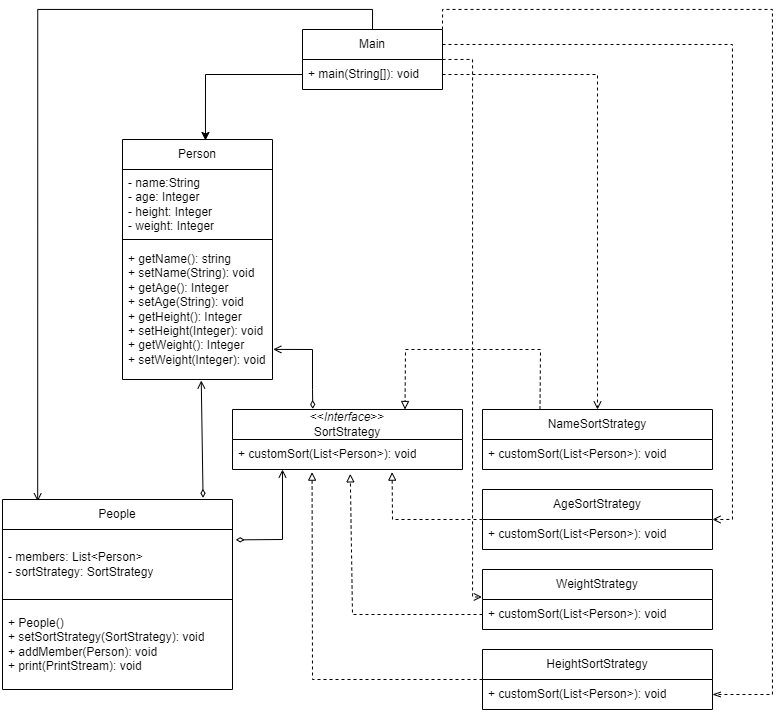

The diagram above was exported from draw.io. Its source (the exported page's mxGraphModel, read from the mxfile embedded in the PNG):
<mxGraphModel dx="1673" dy="979" grid="1" gridSize="10" guides="1" tooltips="1" connect="1" arrows="1" fold="1" page="1" pageScale="1" pageWidth="850" pageHeight="1100" math="0" shadow="0">
  <root>
    <mxCell id="0" />
    <mxCell id="1" parent="0" />
    <mxCell id="qP9ui2Ol_Tej65ij6-hi-23" style="edgeStyle=orthogonalEdgeStyle;rounded=0;orthogonalLoop=1;jettySize=auto;html=1;exitX=0.5;exitY=0;exitDx=0;exitDy=0;entryX=0.153;entryY=0.01;entryDx=0;entryDy=0;entryPerimeter=0;endArrow=open;endFill=0;" edge="1" parent="1" source="qP9ui2Ol_Tej65ij6-hi-2" target="qP9ui2Ol_Tej65ij6-hi-10">
      <mxGeometry relative="1" as="geometry" />
    </mxCell>
    <mxCell id="qP9ui2Ol_Tej65ij6-hi-26" style="edgeStyle=orthogonalEdgeStyle;rounded=0;orthogonalLoop=1;jettySize=auto;html=1;exitX=1;exitY=0.25;exitDx=0;exitDy=0;entryX=1;entryY=0.5;entryDx=0;entryDy=0;dashed=1;endArrow=open;endFill=0;" edge="1" parent="1" source="qP9ui2Ol_Tej65ij6-hi-2" target="qP9ui2Ol_Tej65ij6-hi-17">
      <mxGeometry relative="1" as="geometry" />
    </mxCell>
    <mxCell id="qP9ui2Ol_Tej65ij6-hi-27" style="edgeStyle=orthogonalEdgeStyle;rounded=0;orthogonalLoop=1;jettySize=auto;html=1;exitX=1;exitY=0.5;exitDx=0;exitDy=0;entryX=-0.003;entryY=-0.084;entryDx=0;entryDy=0;entryPerimeter=0;dashed=1;endArrow=open;endFill=0;" edge="1" parent="1" source="qP9ui2Ol_Tej65ij6-hi-2" target="qP9ui2Ol_Tej65ij6-hi-20">
      <mxGeometry relative="1" as="geometry">
        <Array as="points">
          <mxPoint x="520" y="400" />
          <mxPoint x="520" y="937" />
        </Array>
      </mxGeometry>
    </mxCell>
    <mxCell id="qP9ui2Ol_Tej65ij6-hi-28" style="edgeStyle=orthogonalEdgeStyle;rounded=0;orthogonalLoop=1;jettySize=auto;html=1;exitX=1;exitY=0;exitDx=0;exitDy=0;entryX=1;entryY=0.5;entryDx=0;entryDy=0;dashed=1;endArrow=openThin;endFill=0;" edge="1" parent="1" source="qP9ui2Ol_Tej65ij6-hi-2" target="qP9ui2Ol_Tej65ij6-hi-22">
      <mxGeometry relative="1" as="geometry">
        <Array as="points">
          <mxPoint x="490" y="350" />
          <mxPoint x="820" y="350" />
          <mxPoint x="820" y="1035" />
        </Array>
      </mxGeometry>
    </mxCell>
    <mxCell id="qP9ui2Ol_Tej65ij6-hi-2" value="Main" style="swimlane;fontStyle=0;childLayout=stackLayout;horizontal=1;startSize=30;horizontalStack=0;resizeParent=1;resizeParentMax=0;resizeLast=0;collapsible=1;marginBottom=0;whiteSpace=wrap;html=1;" vertex="1" parent="1">
      <mxGeometry x="350" y="370" width="140" height="60" as="geometry" />
    </mxCell>
    <mxCell id="qP9ui2Ol_Tej65ij6-hi-3" value="+ main(String[]): void" style="text;strokeColor=none;fillColor=none;align=left;verticalAlign=middle;spacingLeft=4;spacingRight=4;overflow=hidden;points=[[0,0.5],[1,0.5]];portConstraint=eastwest;rotatable=0;whiteSpace=wrap;html=1;" vertex="1" parent="qP9ui2Ol_Tej65ij6-hi-2">
      <mxGeometry y="30" width="140" height="30" as="geometry" />
    </mxCell>
    <mxCell id="qP9ui2Ol_Tej65ij6-hi-6" value="Person" style="swimlane;fontStyle=0;childLayout=stackLayout;horizontal=1;startSize=30;horizontalStack=0;resizeParent=1;resizeParentMax=0;resizeLast=0;collapsible=1;marginBottom=0;whiteSpace=wrap;html=1;" vertex="1" parent="1">
      <mxGeometry x="170" y="480" width="150" height="240" as="geometry" />
    </mxCell>
    <mxCell id="qP9ui2Ol_Tej65ij6-hi-7" value="- name:String&lt;br&gt;- age: Integer&lt;br&gt;- height: Integer&lt;br&gt;- weight: Integer" style="text;align=left;verticalAlign=middle;spacingLeft=4;spacingRight=4;overflow=hidden;points=[[0,0.5],[1,0.5]];portConstraint=eastwest;rotatable=0;whiteSpace=wrap;html=1;strokeColor=default;" vertex="1" parent="qP9ui2Ol_Tej65ij6-hi-6">
      <mxGeometry y="30" width="150" height="70" as="geometry" />
    </mxCell>
    <mxCell id="qP9ui2Ol_Tej65ij6-hi-9" value="+ getName(): string&lt;br&gt;+ setName(String): void&lt;br&gt;+ getAge(): Integer&lt;br&gt;+ setAge(String): void&lt;br&gt;+ getHeight(): Integer&lt;br&gt;+ setHeight(Integer): void&lt;br&gt;+ getWeight(): Integer&lt;br&gt;+ setWeight(Integer): void" style="text;strokeColor=none;fillColor=none;align=left;verticalAlign=middle;spacingLeft=4;spacingRight=4;overflow=hidden;points=[[0,0.5],[1,0.5]];portConstraint=eastwest;rotatable=0;whiteSpace=wrap;html=1;" vertex="1" parent="qP9ui2Ol_Tej65ij6-hi-6">
      <mxGeometry y="100" width="150" height="140" as="geometry" />
    </mxCell>
    <mxCell id="qP9ui2Ol_Tej65ij6-hi-31" style="rounded=0;orthogonalLoop=1;jettySize=auto;html=1;exitX=0.872;exitY=-0.009;exitDx=0;exitDy=0;entryX=0.525;entryY=1.007;entryDx=0;entryDy=0;entryPerimeter=0;endArrow=open;endFill=0;startArrow=diamondThin;startFill=0;exitPerimeter=0;" edge="1" parent="1" source="qP9ui2Ol_Tej65ij6-hi-10" target="qP9ui2Ol_Tej65ij6-hi-9">
      <mxGeometry relative="1" as="geometry" />
    </mxCell>
    <mxCell id="qP9ui2Ol_Tej65ij6-hi-32" style="edgeStyle=none;rounded=0;orthogonalLoop=1;jettySize=auto;html=1;exitX=1.014;exitY=0.148;exitDx=0;exitDy=0;startArrow=diamondThin;startFill=0;endArrow=open;endFill=0;exitPerimeter=0;" edge="1" parent="1" source="qP9ui2Ol_Tej65ij6-hi-11">
      <mxGeometry relative="1" as="geometry">
        <mxPoint x="330" y="810" as="targetPoint" />
        <Array as="points">
          <mxPoint x="330" y="880" />
        </Array>
      </mxGeometry>
    </mxCell>
    <mxCell id="qP9ui2Ol_Tej65ij6-hi-10" value="People" style="swimlane;fontStyle=0;childLayout=stackLayout;horizontal=1;startSize=30;horizontalStack=0;resizeParent=1;resizeParentMax=0;resizeLast=0;collapsible=1;marginBottom=0;whiteSpace=wrap;html=1;" vertex="1" parent="1">
      <mxGeometry x="50" y="840" width="230" height="190" as="geometry" />
    </mxCell>
    <mxCell id="qP9ui2Ol_Tej65ij6-hi-11" value="- members: List&amp;lt;Person&amp;gt;&lt;br&gt;- sortStrategy: SortStrategy" style="text;align=left;verticalAlign=middle;spacingLeft=4;spacingRight=4;overflow=hidden;points=[[0,0.5],[1,0.5]];portConstraint=eastwest;rotatable=0;whiteSpace=wrap;html=1;strokeColor=default;" vertex="1" parent="qP9ui2Ol_Tej65ij6-hi-10">
      <mxGeometry y="30" width="230" height="70" as="geometry" />
    </mxCell>
    <mxCell id="qP9ui2Ol_Tej65ij6-hi-12" value="+ People()&lt;br&gt;+ setSortStrategy(SortStrategy): void&lt;br&gt;+ addMember(Person): void&lt;br&gt;+ print(PrintStream): void" style="text;strokeColor=none;fillColor=none;align=left;verticalAlign=middle;spacingLeft=4;spacingRight=4;overflow=hidden;points=[[0,0.5],[1,0.5]];portConstraint=eastwest;rotatable=0;whiteSpace=wrap;html=1;" vertex="1" parent="qP9ui2Ol_Tej65ij6-hi-10">
      <mxGeometry y="100" width="230" height="90" as="geometry" />
    </mxCell>
    <mxCell id="qP9ui2Ol_Tej65ij6-hi-37" style="edgeStyle=none;rounded=0;orthogonalLoop=1;jettySize=auto;html=1;exitX=0.349;exitY=-0.01;exitDx=0;exitDy=0;entryX=1.005;entryY=0.785;entryDx=0;entryDy=0;entryPerimeter=0;startArrow=diamondThin;startFill=0;endArrow=open;endFill=0;exitPerimeter=0;" edge="1" parent="1" source="qP9ui2Ol_Tej65ij6-hi-13" target="qP9ui2Ol_Tej65ij6-hi-9">
      <mxGeometry relative="1" as="geometry">
        <Array as="points">
          <mxPoint x="360" y="730" />
          <mxPoint x="360" y="690" />
        </Array>
      </mxGeometry>
    </mxCell>
    <mxCell id="qP9ui2Ol_Tej65ij6-hi-13" value="&amp;lt;&amp;lt;&lt;i&gt;Interface&lt;/i&gt;&amp;gt;&amp;gt;&lt;br&gt;SortStrategy" style="swimlane;fontStyle=0;childLayout=stackLayout;horizontal=1;startSize=30;horizontalStack=0;resizeParent=1;resizeParentMax=0;resizeLast=0;collapsible=1;marginBottom=0;whiteSpace=wrap;html=1;" vertex="1" parent="1">
      <mxGeometry x="280" y="750" width="230" height="60" as="geometry" />
    </mxCell>
    <mxCell id="qP9ui2Ol_Tej65ij6-hi-14" value="+ customSort(List&amp;lt;Person&amp;gt;): void" style="text;strokeColor=none;fillColor=none;align=left;verticalAlign=middle;spacingLeft=4;spacingRight=4;overflow=hidden;points=[[0,0.5],[1,0.5]];portConstraint=eastwest;rotatable=0;whiteSpace=wrap;html=1;" vertex="1" parent="qP9ui2Ol_Tej65ij6-hi-13">
      <mxGeometry y="30" width="230" height="30" as="geometry" />
    </mxCell>
    <mxCell id="qP9ui2Ol_Tej65ij6-hi-35" style="edgeStyle=none;rounded=0;orthogonalLoop=1;jettySize=auto;html=1;exitX=0.25;exitY=0;exitDx=0;exitDy=0;entryX=0.75;entryY=0;entryDx=0;entryDy=0;dashed=1;startArrow=none;startFill=0;endArrow=block;endFill=0;" edge="1" parent="1" source="qP9ui2Ol_Tej65ij6-hi-15" target="qP9ui2Ol_Tej65ij6-hi-13">
      <mxGeometry relative="1" as="geometry">
        <Array as="points">
          <mxPoint x="588" y="690" />
          <mxPoint x="453" y="690" />
        </Array>
      </mxGeometry>
    </mxCell>
    <mxCell id="qP9ui2Ol_Tej65ij6-hi-15" value="NameSortStrategy" style="swimlane;fontStyle=0;childLayout=stackLayout;horizontal=1;startSize=30;horizontalStack=0;resizeParent=1;resizeParentMax=0;resizeLast=0;collapsible=1;marginBottom=0;whiteSpace=wrap;html=1;" vertex="1" parent="1">
      <mxGeometry x="530" y="750" width="230" height="60" as="geometry" />
    </mxCell>
    <mxCell id="qP9ui2Ol_Tej65ij6-hi-16" value="+ customSort(List&amp;lt;Person&amp;gt;): void" style="text;strokeColor=none;fillColor=none;align=left;verticalAlign=middle;spacingLeft=4;spacingRight=4;overflow=hidden;points=[[0,0.5],[1,0.5]];portConstraint=eastwest;rotatable=0;whiteSpace=wrap;html=1;" vertex="1" parent="qP9ui2Ol_Tej65ij6-hi-15">
      <mxGeometry y="30" width="230" height="30" as="geometry" />
    </mxCell>
    <mxCell id="qP9ui2Ol_Tej65ij6-hi-36" style="edgeStyle=none;rounded=0;orthogonalLoop=1;jettySize=auto;html=1;exitX=0;exitY=0.5;exitDx=0;exitDy=0;entryX=0.694;entryY=1.088;entryDx=0;entryDy=0;entryPerimeter=0;dashed=1;startArrow=none;startFill=0;endArrow=block;endFill=0;" edge="1" parent="1" source="qP9ui2Ol_Tej65ij6-hi-17" target="qP9ui2Ol_Tej65ij6-hi-14">
      <mxGeometry relative="1" as="geometry">
        <Array as="points">
          <mxPoint x="440" y="860" />
        </Array>
      </mxGeometry>
    </mxCell>
    <mxCell id="qP9ui2Ol_Tej65ij6-hi-17" value="AgeSortStrategy" style="swimlane;fontStyle=0;childLayout=stackLayout;horizontal=1;startSize=30;horizontalStack=0;resizeParent=1;resizeParentMax=0;resizeLast=0;collapsible=1;marginBottom=0;whiteSpace=wrap;html=1;" vertex="1" parent="1">
      <mxGeometry x="530" y="830" width="230" height="60" as="geometry" />
    </mxCell>
    <mxCell id="qP9ui2Ol_Tej65ij6-hi-18" value="+ customSort(List&amp;lt;Person&amp;gt;): void" style="text;strokeColor=none;fillColor=none;align=left;verticalAlign=middle;spacingLeft=4;spacingRight=4;overflow=hidden;points=[[0,0.5],[1,0.5]];portConstraint=eastwest;rotatable=0;whiteSpace=wrap;html=1;" vertex="1" parent="qP9ui2Ol_Tej65ij6-hi-17">
      <mxGeometry y="30" width="230" height="30" as="geometry" />
    </mxCell>
    <mxCell id="qP9ui2Ol_Tej65ij6-hi-19" value="WeightStrategy" style="swimlane;fontStyle=0;childLayout=stackLayout;horizontal=1;startSize=30;horizontalStack=0;resizeParent=1;resizeParentMax=0;resizeLast=0;collapsible=1;marginBottom=0;whiteSpace=wrap;html=1;" vertex="1" parent="1">
      <mxGeometry x="530" y="910" width="230" height="60" as="geometry" />
    </mxCell>
    <mxCell id="qP9ui2Ol_Tej65ij6-hi-20" value="+ customSort(List&amp;lt;Person&amp;gt;): void" style="text;strokeColor=none;fillColor=none;align=left;verticalAlign=middle;spacingLeft=4;spacingRight=4;overflow=hidden;points=[[0,0.5],[1,0.5]];portConstraint=eastwest;rotatable=0;whiteSpace=wrap;html=1;" vertex="1" parent="qP9ui2Ol_Tej65ij6-hi-19">
      <mxGeometry y="30" width="230" height="30" as="geometry" />
    </mxCell>
    <mxCell id="qP9ui2Ol_Tej65ij6-hi-33" style="edgeStyle=none;rounded=0;orthogonalLoop=1;jettySize=auto;html=1;exitX=0;exitY=0.5;exitDx=0;exitDy=0;entryX=0.346;entryY=1.088;entryDx=0;entryDy=0;entryPerimeter=0;startArrow=none;startFill=0;endArrow=block;endFill=0;dashed=1;" edge="1" parent="1" source="qP9ui2Ol_Tej65ij6-hi-21" target="qP9ui2Ol_Tej65ij6-hi-14">
      <mxGeometry relative="1" as="geometry">
        <Array as="points">
          <mxPoint x="360" y="1020" />
        </Array>
      </mxGeometry>
    </mxCell>
    <mxCell id="qP9ui2Ol_Tej65ij6-hi-21" value="HeightSortStrategy" style="swimlane;fontStyle=0;childLayout=stackLayout;horizontal=1;startSize=30;horizontalStack=0;resizeParent=1;resizeParentMax=0;resizeLast=0;collapsible=1;marginBottom=0;whiteSpace=wrap;html=1;" vertex="1" parent="1">
      <mxGeometry x="530" y="990" width="230" height="60" as="geometry" />
    </mxCell>
    <mxCell id="qP9ui2Ol_Tej65ij6-hi-22" value="+ customSort(List&amp;lt;Person&amp;gt;): void" style="text;strokeColor=none;fillColor=none;align=left;verticalAlign=middle;spacingLeft=4;spacingRight=4;overflow=hidden;points=[[0,0.5],[1,0.5]];portConstraint=eastwest;rotatable=0;whiteSpace=wrap;html=1;" vertex="1" parent="qP9ui2Ol_Tej65ij6-hi-21">
      <mxGeometry y="30" width="230" height="30" as="geometry" />
    </mxCell>
    <mxCell id="qP9ui2Ol_Tej65ij6-hi-24" style="edgeStyle=orthogonalEdgeStyle;rounded=0;orthogonalLoop=1;jettySize=auto;html=1;exitX=0;exitY=0.5;exitDx=0;exitDy=0;entryX=0.553;entryY=0.004;entryDx=0;entryDy=0;entryPerimeter=0;" edge="1" parent="1" source="qP9ui2Ol_Tej65ij6-hi-3" target="qP9ui2Ol_Tej65ij6-hi-6">
      <mxGeometry relative="1" as="geometry" />
    </mxCell>
    <mxCell id="qP9ui2Ol_Tej65ij6-hi-25" style="edgeStyle=orthogonalEdgeStyle;rounded=0;orthogonalLoop=1;jettySize=auto;html=1;exitX=1;exitY=0.5;exitDx=0;exitDy=0;dashed=1;endArrow=open;endFill=0;" edge="1" parent="1" source="qP9ui2Ol_Tej65ij6-hi-3" target="qP9ui2Ol_Tej65ij6-hi-15">
      <mxGeometry relative="1" as="geometry" />
    </mxCell>
    <mxCell id="qP9ui2Ol_Tej65ij6-hi-34" style="edgeStyle=none;rounded=0;orthogonalLoop=1;jettySize=auto;html=1;exitX=0;exitY=0.5;exitDx=0;exitDy=0;entryX=0.512;entryY=1.146;entryDx=0;entryDy=0;entryPerimeter=0;dashed=1;startArrow=none;startFill=0;endArrow=block;endFill=0;" edge="1" parent="1" source="qP9ui2Ol_Tej65ij6-hi-20" target="qP9ui2Ol_Tej65ij6-hi-14">
      <mxGeometry relative="1" as="geometry">
        <Array as="points">
          <mxPoint x="400" y="955" />
        </Array>
      </mxGeometry>
    </mxCell>
  </root>
</mxGraphModel>